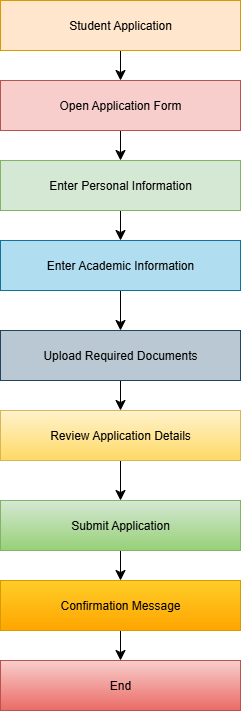

The diagram above was exported from draw.io. Its source (the exported page's mxGraphModel, read from the mxfile embedded in the PNG):
<mxGraphModel dx="1042" dy="614" grid="1" gridSize="10" guides="1" tooltips="1" connect="1" arrows="1" fold="1" page="1" pageScale="1" pageWidth="850" pageHeight="1100" math="0" shadow="0">
  <root>
    <mxCell id="0" />
    <mxCell id="1" parent="0" />
    <mxCell id="kWJ8lk9slfFTxGjEmVR_-18" style="edgeStyle=none;curved=1;rounded=0;orthogonalLoop=1;jettySize=auto;html=1;exitX=0.5;exitY=1;exitDx=0;exitDy=0;entryX=0.5;entryY=0;entryDx=0;entryDy=0;fontSize=12;startSize=8;endSize=8;" edge="1" parent="1" source="kWJ8lk9slfFTxGjEmVR_-1" target="kWJ8lk9slfFTxGjEmVR_-2">
      <mxGeometry relative="1" as="geometry" />
    </mxCell>
    <mxCell id="kWJ8lk9slfFTxGjEmVR_-1" value="Student Application" style="rounded=0;whiteSpace=wrap;html=1;fillColor=#ffe6cc;strokeColor=#d79b00;" vertex="1" parent="1">
      <mxGeometry x="280" y="10" width="240" height="50" as="geometry" />
    </mxCell>
    <mxCell id="kWJ8lk9slfFTxGjEmVR_-10" style="edgeStyle=none;curved=1;rounded=0;orthogonalLoop=1;jettySize=auto;html=1;exitX=0.5;exitY=1;exitDx=0;exitDy=0;entryX=0.5;entryY=0;entryDx=0;entryDy=0;fontSize=12;startSize=8;endSize=8;" edge="1" parent="1" source="kWJ8lk9slfFTxGjEmVR_-2" target="kWJ8lk9slfFTxGjEmVR_-3">
      <mxGeometry relative="1" as="geometry" />
    </mxCell>
    <mxCell id="kWJ8lk9slfFTxGjEmVR_-2" value="Open Application Form" style="rounded=0;whiteSpace=wrap;html=1;fillColor=#f8cecc;strokeColor=#b85450;" vertex="1" parent="1">
      <mxGeometry x="280" y="90" width="240" height="50" as="geometry" />
    </mxCell>
    <mxCell id="kWJ8lk9slfFTxGjEmVR_-11" style="edgeStyle=none;curved=1;rounded=0;orthogonalLoop=1;jettySize=auto;html=1;exitX=0.5;exitY=1;exitDx=0;exitDy=0;entryX=0.5;entryY=0;entryDx=0;entryDy=0;fontSize=12;startSize=8;endSize=8;" edge="1" parent="1" source="kWJ8lk9slfFTxGjEmVR_-3" target="kWJ8lk9slfFTxGjEmVR_-4">
      <mxGeometry relative="1" as="geometry" />
    </mxCell>
    <mxCell id="kWJ8lk9slfFTxGjEmVR_-3" value="Enter Personal Information" style="rounded=0;whiteSpace=wrap;html=1;fillColor=#d5e8d4;strokeColor=#82b366;" vertex="1" parent="1">
      <mxGeometry x="280" y="170" width="240" height="50" as="geometry" />
    </mxCell>
    <mxCell id="kWJ8lk9slfFTxGjEmVR_-12" style="edgeStyle=none;curved=1;rounded=0;orthogonalLoop=1;jettySize=auto;html=1;exitX=0.5;exitY=1;exitDx=0;exitDy=0;entryX=0.5;entryY=0;entryDx=0;entryDy=0;fontSize=12;startSize=8;endSize=8;" edge="1" parent="1" source="kWJ8lk9slfFTxGjEmVR_-4">
      <mxGeometry relative="1" as="geometry">
        <mxPoint x="400" y="340" as="targetPoint" />
      </mxGeometry>
    </mxCell>
    <mxCell id="kWJ8lk9slfFTxGjEmVR_-4" value="Enter Academic Information" style="rounded=0;whiteSpace=wrap;html=1;fillColor=#b1ddf0;strokeColor=#10739e;" vertex="1" parent="1">
      <mxGeometry x="280" y="250" width="240" height="50" as="geometry" />
    </mxCell>
    <mxCell id="kWJ8lk9slfFTxGjEmVR_-13" style="edgeStyle=none;curved=1;rounded=0;orthogonalLoop=1;jettySize=auto;html=1;exitX=0.5;exitY=1;exitDx=0;exitDy=0;entryX=0.5;entryY=0;entryDx=0;entryDy=0;fontSize=12;startSize=8;endSize=8;" edge="1" parent="1" target="kWJ8lk9slfFTxGjEmVR_-6">
      <mxGeometry relative="1" as="geometry">
        <mxPoint x="400" y="390" as="sourcePoint" />
      </mxGeometry>
    </mxCell>
    <mxCell id="kWJ8lk9slfFTxGjEmVR_-14" style="edgeStyle=none;curved=1;rounded=0;orthogonalLoop=1;jettySize=auto;html=1;exitX=0.5;exitY=1;exitDx=0;exitDy=0;entryX=0.5;entryY=0;entryDx=0;entryDy=0;fontSize=12;startSize=8;endSize=8;" edge="1" parent="1" source="kWJ8lk9slfFTxGjEmVR_-6" target="kWJ8lk9slfFTxGjEmVR_-7">
      <mxGeometry relative="1" as="geometry" />
    </mxCell>
    <mxCell id="kWJ8lk9slfFTxGjEmVR_-6" value="Review Application Details" style="rounded=0;whiteSpace=wrap;html=1;fillColor=#fff2cc;gradientColor=#ffd966;strokeColor=#d6b656;" vertex="1" parent="1">
      <mxGeometry x="280" y="420" width="240" height="50" as="geometry" />
    </mxCell>
    <mxCell id="kWJ8lk9slfFTxGjEmVR_-15" style="edgeStyle=none;curved=1;rounded=0;orthogonalLoop=1;jettySize=auto;html=1;exitX=0.5;exitY=1;exitDx=0;exitDy=0;entryX=0.5;entryY=0;entryDx=0;entryDy=0;fontSize=12;startSize=8;endSize=8;" edge="1" parent="1" source="kWJ8lk9slfFTxGjEmVR_-7" target="kWJ8lk9slfFTxGjEmVR_-8">
      <mxGeometry relative="1" as="geometry" />
    </mxCell>
    <mxCell id="kWJ8lk9slfFTxGjEmVR_-7" value="Submit Application" style="rounded=0;whiteSpace=wrap;html=1;fillColor=#d5e8d4;gradientColor=#97d077;strokeColor=#82b366;" vertex="1" parent="1">
      <mxGeometry x="280" y="510" width="240" height="50" as="geometry" />
    </mxCell>
    <mxCell id="kWJ8lk9slfFTxGjEmVR_-16" style="edgeStyle=none;curved=1;rounded=0;orthogonalLoop=1;jettySize=auto;html=1;exitX=0.5;exitY=1;exitDx=0;exitDy=0;entryX=0.5;entryY=0;entryDx=0;entryDy=0;fontSize=12;startSize=8;endSize=8;" edge="1" parent="1" source="kWJ8lk9slfFTxGjEmVR_-8" target="kWJ8lk9slfFTxGjEmVR_-9">
      <mxGeometry relative="1" as="geometry" />
    </mxCell>
    <mxCell id="kWJ8lk9slfFTxGjEmVR_-8" value="Confirmation Message" style="rounded=0;whiteSpace=wrap;html=1;fillColor=#ffcd28;gradientColor=#ffa500;strokeColor=#d79b00;" vertex="1" parent="1">
      <mxGeometry x="280" y="590" width="240" height="50" as="geometry" />
    </mxCell>
    <mxCell id="kWJ8lk9slfFTxGjEmVR_-9" value="End" style="rounded=0;whiteSpace=wrap;html=1;fillColor=#f8cecc;gradientColor=#ea6b66;strokeColor=#b85450;" vertex="1" parent="1">
      <mxGeometry x="280" y="670" width="240" height="50" as="geometry" />
    </mxCell>
    <mxCell id="kWJ8lk9slfFTxGjEmVR_-19" value="Upload Required Documents" style="rounded=0;whiteSpace=wrap;html=1;fillColor=#bac8d3;strokeColor=#23445d;" vertex="1" parent="1">
      <mxGeometry x="280" y="340" width="240" height="50" as="geometry" />
    </mxCell>
  </root>
</mxGraphModel>